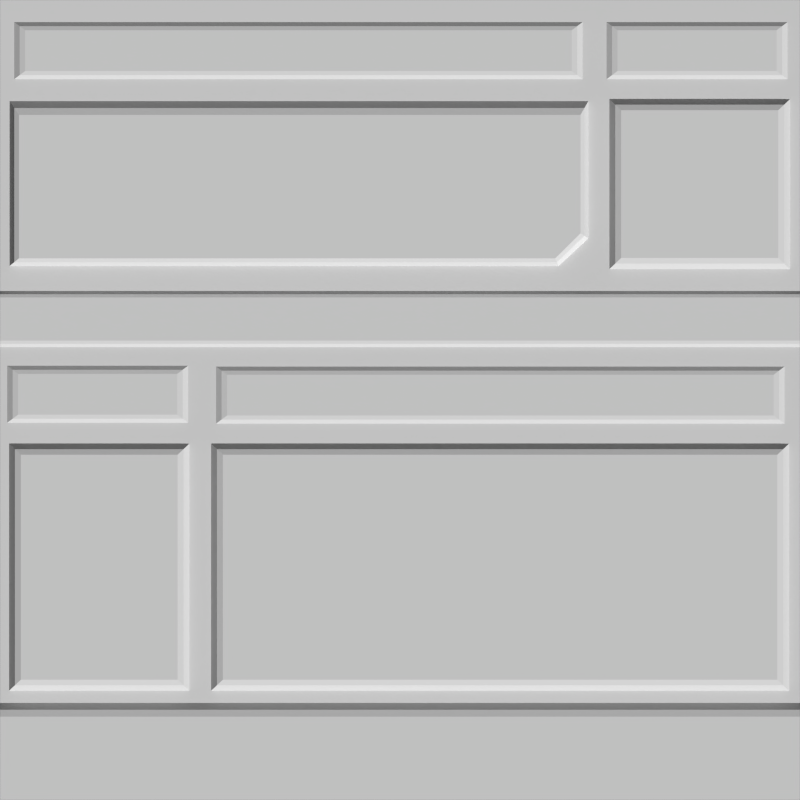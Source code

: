 # Source: stard.blend  (saved by Blender 2.56.0; exported with 4.5.12 LTS)
import bpy
from mathutils import Matrix  # noqa: F401  (used for matrix-valued properties, if any)

bpy.ops.wm.read_factory_settings(use_empty=True)
scene = bpy.context.scene
scene.name = 'Scene'

# ---- collections
col_collection_1 = bpy.data.collections.new('Collection 1'); scene.collection.children.link(col_collection_1)

# ---- materials (node trees are filled in below, after node groups)
mat_material_001 = bpy.data.materials.new('Material.001')
mat_material_001.alpha_threshold = 0.0
mat_material_001.use_transparent_shadow = False
mat_material_001.roughness = 0.5
mat_material_001.line_color = (0.0, 0.0, 0.0, 1.0)

# ---- material node trees

# ---- world
world_world = bpy.data.worlds.new('World'); scene.world = world_world
world_world.color = (0.05088, 0.05088, 0.05088)
world_world.use_sun_shadow = False
world_world.sun_shadow_jitter_overblur = 0.0
world_world.cycles.sampling_method = 'MANUAL'
world_world.cycles.sample_map_resolution = 256

# ---- cameras
cam_camera = bpy.data.cameras.new('Camera')
cam_camera.type = 'ORTHO'
cam_camera.clip_end = 100.0
cam_camera.lens = 35.0
cam_camera.ortho_scale = 2.0
cam_camera.dof.focus_distance = 0.0
cam_camera.dof.aperture_fstop = 128.0

# ---- meshes
me_plane = bpy.data.meshes.new('Plane')
me_plane.from_pydata([(-1.0, -1.0, 0.0), (-1.0, 1.0, 0.0), (1.0, 1.0, 0.0), (1.0, -1.0, 0.0), (0.9998, 0.2564, 0.01), (0.9998, 0.1485, 0.01), (-1.0, 0.1485, 0.01), (-1.0, 0.2564, 0.01), (0.9998, 0.2726, 0.0), (-1.0, 0.2726, 0.0), (0.9998, 0.1323, 0.0), (-1.0, 0.1323, 0.0), (-0.9526, 0.7127, 0.02), (-0.9526, 0.3541, 0.02), (0.3881, 0.3541, 0.02), (0.3881, 0.7127, 0.02), (0.4513, 0.4167, 0.02), (0.4513, 0.7127, 0.02), (0.3966, 0.7472, 0.0), (0.4709, 0.7472, 0.0), (0.4709, 0.404, 0.0), (0.3966, 0.3351, 0.0), (-0.976, 0.3351, 0.0), (-0.976, 0.7472, 0.0), (0.9456, 0.7245, 0.02), (0.9456, 0.355, 0.02), (0.5528, 0.355, 0.02), (0.5528, 0.7245, 0.02), (0.5234, 0.7522, 0.0), (0.5234, 0.3272, 0.0), (0.9751, 0.7522, 0.0), (0.9751, 0.3272, 0.0), (-0.5265, -0.727, 0.0), (-0.5265, -0.1091, 0.0), (-0.9774, -0.727, 0.0), (-0.9774, -0.1091, 0.0), (-0.9479, -0.1368, 0.02), (-0.9479, -0.6993, 0.02), (-0.556, -0.6993, 0.02), (-0.556, -0.1368, 0.02), (0.9432, -0.1368, 0.02), (0.9432, -0.6993, 0.02), (-0.4429, -0.6993, 0.02), (-0.4429, -0.1368, 0.02), (-0.4723, -0.1091, 0.0), (-0.4723, -0.727, 0.0), (0.9727, -0.1091, 0.0), (0.9727, -0.727, 0.0), (1.0, -0.7916, 0.02), (1.0, -1.0, 0.02), (-1.0, -1.0, 0.02), (-1.0, -0.7916, 0.02), (-1.0, -0.7572, 0.0), (1.0, -0.7572, 0.0), (-0.4324, 0.06321, 0.01), (-0.4324, -0.03877, 0.01), (0.9341, -0.03877, 0.01), (0.9341, 0.06321, 0.01), (0.9614, -0.05916, 0.0), (-0.4598, -0.05916, 0.0), (0.9614, 0.0836, 0.0), (-0.4598, 0.0836, 0.0), (-0.9645, 0.9448, 0.0), (0.4566, 0.9448, 0.0), (-0.9645, 0.802, 0.0), (0.4566, 0.802, 0.0), (0.4293, 0.9244, 0.01), (0.4293, 0.8224, 0.01), (-0.9372, 0.8224, 0.01), (-0.9372, 0.9244, 0.01), (0.5437, 0.9244, 0.01), (0.5437, 0.8224, 0.01), (0.9415, 0.8224, 0.01), (0.9415, 0.9244, 0.01), (0.9688, 0.802, 0.0), (0.5164, 0.802, 0.0), (0.9688, 0.9448, 0.0), (0.5164, 0.9448, 0.0), (-0.9821, 0.08575, 0.0), (-0.5297, 0.08575, 0.0), (-0.9821, -0.05701, 0.0), (-0.5297, -0.05701, 0.0), (-0.557, 0.06536, 0.01), (-0.557, -0.03662, 0.01), (-0.9547, -0.03662, 0.01), (-0.9547, 0.06536, 0.01), (-0.4461, -0.04896, 0.0075), (0.9477, -0.04896, 0.0075), (0.9477, 0.0734, 0.0075), (-0.4461, 0.0734, 0.0075), (-0.9684, 0.07555, 0.0075), (-0.5433, 0.07555, 0.0075), (-0.5433, -0.04681, 0.0075), (-0.9684, -0.04681, 0.0075), (-1.0, 0.1404, 0.0075), (0.9998, 0.1404, 0.0075), (0.9998, 0.2645, 0.0075), (-1.0, 0.2645, 0.0075), (0.4611, 0.7299, 0.015), (0.3924, 0.7299, 0.015), (0.4611, 0.4104, 0.015), (0.3924, 0.3446, 0.015), (-0.9643, 0.3446, 0.015), (-0.9643, 0.7299, 0.015), (-0.9509, 0.9346, 0.0075), (0.443, 0.9346, 0.0075), (0.443, 0.8122, 0.0075), (-0.9509, 0.8122, 0.0075), (0.5381, 0.7384, 0.015), (0.5381, 0.3411, 0.015), (0.9604, 0.7384, 0.015), (0.9604, 0.3411, 0.015), (0.5301, 0.8122, 0.0075), (0.9552, 0.8122, 0.0075), (0.9552, 0.9346, 0.0075), (0.5301, 0.9346, 0.0075), (-0.4576, -0.123, 0.015), (-0.4576, -0.7131, 0.015), (0.958, -0.123, 0.015), (0.958, -0.7131, 0.015), (-0.5412, -0.7131, 0.015), (-0.5412, -0.123, 0.015), (-0.9627, -0.7131, 0.015), (-0.9627, -0.123, 0.015), (1.0, -0.7744, 0.015), (-1.0, -0.7744, 0.015)], [], [(0, 3, 2, 1), (6, 5, 4, 7), (13, 14, 15, 12), (15, 14, 16, 17), (26, 25, 24, 27), (29, 28, 30, 31), (34, 35, 33, 32), (37, 38, 39, 36), (42, 41, 40, 43), (45, 44, 46, 47), (50, 49, 48, 51), (55, 56, 57, 54), (59, 61, 60, 58), (64, 62, 63, 65), (68, 67, 66, 69), (71, 72, 73, 70), (84, 83, 82, 85), (55, 86, 87, 56), (86, 59, 58, 87), (56, 87, 88, 57), (87, 58, 60, 88), (57, 88, 89, 54), (88, 60, 61, 89), (54, 89, 86, 55), (89, 61, 59, 86), (85, 90, 93, 84), (90, 78, 80, 93), (82, 91, 90, 85), (91, 79, 78, 90), (83, 92, 91, 82), (92, 81, 79, 91), (84, 93, 92, 83), (93, 80, 81, 92), (6, 94, 95, 5), (94, 11, 10, 95), (4, 96, 97, 7), (96, 8, 9, 97), (17, 98, 99, 15), (98, 19, 18, 99), (16, 100, 98, 17), (100, 20, 19, 98), (14, 101, 100, 16), (101, 21, 20, 100), (13, 102, 101, 14), (102, 22, 21, 101), (15, 99, 103, 12), (99, 18, 23, 103), (12, 103, 102, 13), (103, 23, 22, 102), (69, 104, 107, 68), (104, 62, 64, 107), (66, 105, 104, 69), (105, 63, 62, 104), (67, 106, 105, 66), (106, 65, 63, 105), (68, 107, 106, 67), (107, 64, 65, 106), (27, 108, 109, 26), (108, 28, 29, 109), (24, 110, 108, 27), (110, 30, 28, 108), (25, 111, 110, 24), (111, 31, 30, 110), (26, 109, 111, 25), (109, 29, 31, 111), (71, 112, 113, 72), (112, 75, 74, 113), (72, 113, 114, 73), (113, 74, 76, 114), (73, 114, 115, 70), (114, 76, 77, 115), (70, 115, 112, 71), (115, 77, 75, 112), (43, 116, 117, 42), (116, 44, 45, 117), (40, 118, 116, 43), (118, 46, 44, 116), (41, 119, 118, 40), (119, 47, 46, 118), (42, 117, 119, 41), (117, 45, 47, 119), (37, 122, 120, 38), (122, 34, 32, 120), (38, 120, 121, 39), (120, 32, 33, 121), (39, 121, 123, 36), (121, 33, 35, 123), (36, 123, 122, 37), (123, 35, 34, 122), (48, 124, 125, 51), (124, 53, 52, 125)])
_uv = me_plane.uv_layers.new(name='UVTex')
_uv.uv.foreach_set('vector', [1.788e-07, 0.0, 1.0, 5.96e-08, 1.0, 1.0, 0.0, 1.0, 0.0, 0.0, 1.0, 0.0, 1.0, 1.0, 0.0, 1.0, 0.0, 0.0, 1.0, 0.0, 1.0, 1.0, 0.0, 1.0, 0.0, 0.0, 1.0, 0.0, 1.0, 1.0, 0.0, 1.0, 0.0, 0.0, 1.0, 0.0, 1.0, 1.0, 0.0, 1.0, 0.0, 0.0, 0.0, 1.0, 1.0, 1.0, 1.0, 0.0, 0.0, 0.0, 0.0, 1.0, 1.0, 1.0, 1.0, 0.0, 0.0, 0.0, 1.0, 0.0, 1.0, 1.0, 0.0, 1.0, 0.0, 0.0, 1.0, 0.0, 1.0, 1.0, 0.0, 1.0, 0.0, 0.0, 0.0, 1.0, 1.0, 1.0, 1.0, 0.0, 0.0, 0.0, 1.0, 0.0, 1.0, 1.0, 0.0, 1.0, 0.0, 0.0, 1.0, 0.0, 1.0, 1.0, 0.0, 1.0, 0.0, 0.0, 0.0, 1.0, 1.0, 1.0, 1.0, 0.0, 0.0, 0.0, 0.0, 1.0, 1.0, 1.0, 1.0, 0.0, 0.0, 0.0, 1.0, 0.0, 1.0, 1.0, 0.0, 1.0, 0.0, 0.0, 1.0, 0.0, 1.0, 1.0, 0.0, 1.0, 0.0, 0.0, 1.0, 0.0, 1.0, 1.0, 0.0, 1.0, 1.0, 0.0, 1.0, 0.5, -2.297e-08, 0.5, 0.0, 0.0, 1.0, 0.5, 1.0, 1.0, 0.0, 1.0, -2.297e-08, 0.5, 1.0, 0.0, 1.0, 0.5, 2.506e-07, 0.5, 0.0, 0.0, 1.0, 0.5, 1.0, 1.0, 0.0, 1.0, 2.506e-07, 0.5, 1.0, 0.0, 1.0, 0.5, -1.044e-08, 0.5, 0.0, 0.0, 1.0, 0.5, 1.0, 1.0, 0.0, 1.0, -1.044e-08, 0.5, 1.0, 0.0, 1.0, 0.5, -1.044e-07, 0.5, 0.0, 0.0, 1.0, 0.5, 1.0, 1.0, 0.0, 1.0, -1.044e-07, 0.5, 1.0, 0.0, 1.0, 0.5, -2.193e-07, 0.5, 0.0, 0.0, 1.0, 0.5, 1.0, 1.0, 0.0, 1.0, -2.193e-07, 0.5, 1.0, 0.0, 1.0, 0.5, 7.534e-08, 0.5, 0.0, 0.0, 1.0, 0.5, 1.0, 1.0, 0.0, 1.0, 7.534e-08, 0.5, 1.0, 0.0, 1.0, 0.5, 0.0, 0.5, 0.0, 0.0, 1.0, 0.5, 1.0, 1.0, 0.0, 1.0, 0.0, 0.5, 1.0, 0.0, 1.0, 0.5, 0.0, 0.5, 0.0, 0.0, 1.0, 0.5, 1.0, 1.0, 0.0, 1.0, 0.0, 0.5, 1.0, 0.0, 1.0, 0.5, 0.0, 0.5, 0.0, 0.0, 1.0, 0.5, 1.0, 1.0, 0.0, 1.0, 0.0, 0.5, 1.0, 0.0, 1.0, 0.5, 0.0, 0.5, 0.0, 0.0, 1.0, 0.5, 1.0, 1.0, 0.0, 1.0, 0.0, 0.5, 1.0, 0.0, 1.0, 0.5, 0.0, 0.5, 0.0, 0.0, 1.0, 0.5, 1.0, 1.0, 0.0, 1.0, 0.0, 0.5, 1.0, 0.0, 1.0, 0.5, 0.0, 0.5, 0.0, 0.0, 1.0, 0.5, 1.0, 1.0, 0.0, 1.0, 0.0, 0.5, 1.0, 0.0, 1.0, 0.5, 9.315e-08, 0.5, 0.0, 0.0, 1.0, 0.5, 1.0, 1.0, 0.0, 1.0, 9.315e-08, 0.5, 1.0, 0.0, 1.0, 0.5, 0.0, 0.5, 0.0, 0.0, 1.0, 0.5, 1.0, 1.0, 0.0, 1.0, 0.0, 0.5, 1.0, 0.0, 1.0, 0.5, 0.0, 0.5, 0.0, 0.0, 1.0, 0.5, 1.0, 1.0, 0.0, 1.0, 0.0, 0.5, 1.0, 0.0, 1.0, 0.5, -4.171e-08, 0.5, 0.0, 0.0, 1.0, 0.5, 1.0, 1.0, 0.0, 1.0, -4.171e-08, 0.5, 1.0, 0.0, 1.0, 0.5, 2.193e-07, 0.5, 0.0, 0.0, 1.0, 0.5, 1.0, 1.0, 0.0, 1.0, 2.193e-07, 0.5, 1.0, 0.0, 1.0, 0.5, -2.193e-08, 0.5, 0.0, 0.0, 1.0, 0.5, 1.0, 1.0, 0.0, 1.0, -2.193e-08, 0.5, 1.0, 0.0, 1.0, 0.5, 0.0, 0.5, 0.0, 0.0, 1.0, 0.5, 1.0, 1.0, 0.0, 1.0, 0.0, 0.5, 1.0, 0.0, 1.0, 0.5, 0.0, 0.5, 0.0, 0.0, 1.0, 0.5, 1.0, 1.0, 0.0, 1.0, 0.0, 0.5, 1.0, 0.0, 1.0, 0.5, -3.742e-08, 0.5, 0.0, 0.0, 1.0, 0.5, 1.0, 1.0, 0.0, 1.0, -3.742e-08, 0.5, 1.0, 0.0, 1.0, 0.5, 7.752e-08, 0.5, 0.0, 0.0, 1.0, 0.5, 1.0, 1.0, 0.0, 1.0, 7.752e-08, 0.5, 1.0, 0.0, 1.0, 0.5, 0.0, 0.5, 0.0, 0.0, 1.0, 0.5, 1.0, 1.0, 0.0, 1.0, 0.0, 0.5, 1.0, 0.0, 1.0, 0.5, 0.0, 0.5, 0.0, 0.0, 1.0, 0.5, 1.0, 1.0, 0.0, 1.0, 0.0, 0.5, 1.0, 0.0, 1.0, 0.5, 0.0, 0.5, 0.0, 0.0, 1.0, 0.5, 1.0, 1.0, 0.0, 1.0, 0.0, 0.5, 1.0, 0.0, 1.0, 0.5, 0.0, 0.5, 0.0, 0.0, 1.0, 0.5, 1.0, 1.0, 0.0, 1.0, 0.0, 0.5, 1.0, 0.0, 1.0, 0.5, -7.534e-08, 0.5, 0.0, 0.0, 1.0, 0.5, 1.0, 1.0, 0.0, 1.0, -7.534e-08, 0.5, 1.0, 0.0, 1.0, 0.5, 2.193e-07, 0.5, 0.0, 0.0, 1.0, 0.5, 1.0, 1.0, 0.0, 1.0, 2.193e-07, 0.5, 1.0, 0.0, 1.0, 0.5, 0.0, 0.5, 0.0, 0.0, 1.0, 0.5, 1.0, 1.0, 0.0, 1.0, 0.0, 0.5, 1.0, 0.0, 1.0, 0.5, 0.0, 0.5, 0.0, 0.0, 1.0, 0.5, 1.0, 1.0, 0.0, 1.0, 0.0, 0.5, 1.0, 0.0, 1.0, 0.5, 0.0, 0.5, 0.0, 0.0, 1.0, 0.5, 1.0, 1.0, 0.0, 1.0, 0.0, 0.5, 1.0, 0.0, 1.0, 0.5, 0.0, 0.5, 0.0, 0.0, 1.0, 0.5, 1.0, 1.0, 0.0, 1.0, 0.0, 0.5, 1.0, 0.0, 1.0, 0.5, 0.0, 0.5, 0.0, 0.0, 1.0, 0.5, 1.0, 1.0, 0.0, 1.0, 0.0, 0.5, 1.0, 0.0, 1.0, 0.5, 0.0, 0.5, 0.0, 0.0, 1.0, 0.5, 1.0, 1.0, 0.0, 1.0, 0.0, 0.5, 1.0, 0.0, 1.0, 0.5, 7.769e-08, 0.5, 0.0, 0.0, 1.0, 0.5, 1.0, 1.0, 0.0, 1.0, 7.769e-08, 0.5, 1.0, 0.0, 1.0, 0.5, -5.094e-08, 0.5, 0.0, 0.0, 1.0, 0.5, 1.0, 1.0, 0.0, 1.0, -5.094e-08, 0.5, 1.0, 0.0, 1.0, 0.5, 0.0, 0.5, 0.0, 0.0, 1.0, 0.5, 1.0, 1.0, 0.0, 1.0, 0.0, 0.5])
me_plane.materials.append(mat_material_001)
me_plane.use_remesh_preserve_volume = False
me_plane.use_remesh_preserve_attributes = False
me_plane.use_mirror_vertex_groups = False
me_plane.update()

# ---- objects
ob_plane = bpy.data.objects.new('Plane', me_plane)
ob_camera = bpy.data.objects.new('Camera', cam_camera)

# ---- transforms, parenting, visibility, modifiers, constraints
ob_plane.location = (0.0, 0.0, 0.0)
ob_plane.empty_display_type = 'ARROWS'
ob_plane.lineart.crease_threshold = 0.0
ob_camera.location = (0.0, 0.0, 5.0)
ob_camera.lock_rotations_4d = False
ob_camera.empty_display_type = 'ARROWS'
ob_camera.color = (0.0, 0.0, 0.0, 0.0)
ob_camera.display_type = 'WIRE'
ob_camera.lineart.crease_threshold = 0.0

# ---- collection membership
col_collection_1.objects.link(ob_plane)
col_collection_1.objects.link(ob_camera)

# ---- scene / render settings (as saved in the file)
scene.camera = ob_camera
scene.frame_start = 1; scene.frame_end = 250; scene.frame_set(1)
scene.render.engine = 'BLENDER_EEVEE_NEXT'
scene.render.image_settings.file_format = 'TARGA'
scene.render.image_settings.color_mode = 'RGB'
scene.render.image_settings.compression = 90
scene.render.resolution_x = 512
scene.render.resolution_y = 512
scene.render.dither_intensity = 0.0
scene.render.bake_margin = 2
scene.render.bake_bias = 0.0
scene.cycles.use_denoising = False
scene.cycles.samples = 10
scene.cycles.sampling_pattern = 'TABULATED_SOBOL'
scene.cycles.light_sampling_threshold = 0.0
scene.cycles.use_adaptive_sampling = False
scene.cycles.use_light_tree = False
scene.cycles.blur_glossy = 0.0
scene.cycles.volume_bounces = 1
scene.cycles.pixel_filter_type = 'GAUSSIAN'
scene.cycles.sample_clamp_indirect = 0.0
scene.view_settings.view_transform = 'Standard'
bpy.context.view_layer.update()

# ---- added for rendering (the .blend has no usable light): sun
light_auto_sun = bpy.data.lights.new('AutoSun', 'SUN')
light_auto_sun.energy = 3.0
light_auto_sun.angle = 0.0523599
ob_auto_sun = bpy.data.objects.new('AutoSun', light_auto_sun)
scene.collection.objects.link(ob_auto_sun)
ob_auto_sun.rotation_euler = (0.872665, 0.174533, 0.523599)
bpy.context.view_layer.update()
